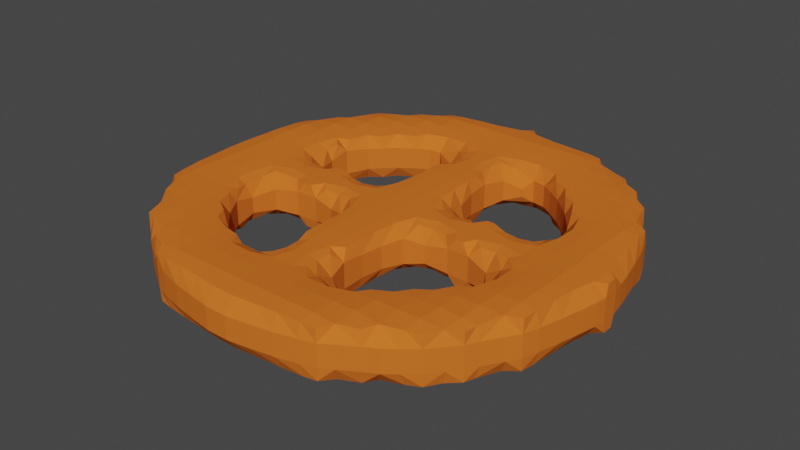 # Source: 15-_Onion_Ring.blend  (saved by Blender 2.90.8; exported with 4.5.12 LTS)
import bpy
from mathutils import Matrix  # noqa: F401  (used for matrix-valued properties, if any)

bpy.ops.wm.read_factory_settings(use_empty=True)
scene = bpy.context.scene
scene.name = 'Scene'

# ---- collections
col_collection = bpy.data.collections.new('Collection'); scene.collection.children.link(col_collection)

# ---- materials (node trees are filled in below, after node groups)
mat_material_029 = bpy.data.materials.new('Material.029')
mat_material_029.use_transparent_shadow = False

# ---- material node trees
mat_material_029.use_nodes = True; mat_material_029.node_tree.nodes.clear()
_N = mat_material_029.node_tree.nodes; _L = mat_material_029.node_tree.links
n0 = _N.new('ShaderNodeBsdfPrincipled'); n0.name = 'Principled BSDF'; n0.location = (10, 300)
n0.distribution = 'GGX'
n0.subsurface_method = 'BURLEY'
n0.inputs[0].default_value = (0.7037, 0.1593, 0.02228, 1.0)
n0.inputs[2].default_value = 1.0
n0.inputs[3].default_value = 1.45
n0.inputs[13].default_value = 0.0
n0.inputs[27].default_value = (0.0, 0.0, 0.0, 1.0)
n0.inputs[28].default_value = 1.0
n1 = _N.new('ShaderNodeOutputMaterial'); n1.name = 'Material Output'; n1.location = (300, 300)
_L.new(n0.outputs[0], n1.inputs[0])
n1.is_active_output = True

# ---- world
world_world = bpy.data.worlds.new('World'); scene.world = world_world
world_world.use_nodes = True; world_world.node_tree.nodes.clear()
_N = world_world.node_tree.nodes; _L = world_world.node_tree.links
n0 = _N.new('ShaderNodeOutputWorld'); n0.name = 'World Output'; n0.location = (300, 300)
n1 = _N.new('ShaderNodeBackground'); n1.name = 'Background'; n1.location = (10, 300)
n1.inputs[0].default_value = (0.05088, 0.05088, 0.05088, 1.0)
_L.new(n1.outputs[0], n0.inputs[0])
n0.is_active_output = True
world_world.color = (0.05088, 0.05088, 0.05088)
world_world.use_sun_shadow = False
world_world.sun_shadow_jitter_overblur = 0.0

# ---- meshes
me_cylinder_019 = bpy.data.meshes.new('Cylinder.019')
me_cylinder_019.from_pydata([(-0.909, -0.4071, -0.1024), (-0.91, -0.4092, -0.05), (-0.9156, -0.3531, -0.1075), (-0.9276, -0.3531, -0.05), (-0.925, -0.2531, -0.1109), (-0.9532, -0.2531, -0.05), (-0.9314, -0.1531, -0.1103), (-0.97, -0.1531, -0.05), (-0.9388, -0.05305, -0.1099), (-0.9828, -0.05305, -0.05), (-0.8185, -0.5256, -0.1074), (-0.8289, -0.5404, -0.05), (-0.8539, -0.4455, -0.1098), (-0.8789, -0.4592, -0.05), (-0.8569, -0.3531, -0.1166), (-0.8569, -0.2531, -0.119), (-0.8569, -0.1531, -0.1177), (-0.8569, -0.05305, -0.1169), (-0.5299, -0.815, -0.1074), (-0.5449, -0.8259, -0.05), (-0.4123, -0.9059, -0.1031), (-0.4151, -0.9074, -0.05), (-0.4501, -0.8502, -0.1102), (-0.4651, -0.8759, -0.05), (-0.3569, -0.9127, -0.1079), (-0.3569, -0.926, -0.05), (-0.3569, -0.8531, -0.117), (-0.2569, -0.9221, -0.1108), (-0.2569, -0.9521, -0.05), (-0.2569, -0.8531, -0.1188), (-0.1569, -0.93, -0.1102), (-0.1569, -0.9705, -0.05), (-0.1569, -0.8531, -0.1175), (-0.05687, -0.9401, -0.1098), (-0.05687, -0.9863, -0.05), (-0.05687, -0.8531, -0.1167), (-0.7083, -0.7045, -0.1014), (-0.709, -0.7052, -0.05), (-0.7246, -0.6531, -0.1063), (-0.7472, -0.6531, -0.05), (-0.7602, -0.5566, -0.1121), (-0.7951, -0.5904, -0.05), (-0.7569, -0.4531, -0.1184), (-0.7569, -0.3531, -0.1156), (-0.7569, -0.2531, -0.1134), (-0.7569, -0.1531, -0.112), (-0.7569, -0.05305, -0.1111), (-0.6569, -0.7211, -0.1063), (-0.6569, -0.744, -0.05), (-0.6569, -0.6531, -0.1157), (-0.6569, -0.5531, -0.117), (-0.6569, -0.4531, -0.1134), (-0.6496, -0.3463, -0.107), (-0.6114, -0.3085, -0.09484), (-0.6779, -0.2531, -0.1053), (-0.6279, -0.2531, -0.08631), (-0.6786, -0.1531, -0.1045), (-0.6286, -0.1531, -0.08969), (-0.6501, -0.05784, -0.1042), (-0.6122, -0.09436, -0.09935), (-0.5607, -0.7566, -0.1121), (-0.5949, -0.7918, -0.05), (-0.5569, -0.6531, -0.1169), (-0.5569, -0.5531, -0.1126), (-0.5621, -0.4586, -0.106), (-0.5348, -0.4327, -0.05), (-0.5989, -0.3752, -0.103), (-0.5871, -0.3463, -0.0569), (-0.5921, -0.2531, -0.03631), (-0.5571, -0.1511, -0.04782), (-0.5569, -0.0321, -0.1023), (-0.5569, -0.0821, -0.0946), (-0.4569, -0.7531, -0.1183), (-0.4569, -0.6531, -0.1133), (-0.4625, -0.5584, -0.106), (-0.4368, -0.5313, -0.05), (-0.4996, -0.4956, -0.1028), (-0.4868, -0.4827, -0.05), (-0.4235, -0.1055, -0.1021), (-0.4569, -0.1171, -0.05607), (-0.4569, -0.05151, -0.1032), (-0.4902, -0.08381, -0.09346), (-0.3569, -0.7531, -0.1155), (-0.3472, -0.6433, -0.1069), (-0.3075, -0.6035, -0.09744), (-0.3741, -0.5953, -0.103), (-0.3472, -0.5852, -0.05846), (-0.3902, -0.1055, -0.1021), (-0.3569, -0.113, -0.05517), (-0.3569, -0.05151, -0.1032), (-0.3235, -0.08381, -0.09194), (-0.2569, -0.7531, -0.1133), (-0.2569, -0.6716, -0.1052), (-0.2569, -0.6216, -0.08001), (-0.2569, -0.5978, -0.03001), (-0.2569, -0.1249, -0.03823), (-0.2569, -0.02419, -0.1023), (-0.2569, -0.07419, -0.08823), (-0.1569, -0.7531, -0.1117), (-0.1569, -0.6767, -0.1044), (-0.1569, -0.6267, -0.08079), (-0.1544, -0.5593, -0.04071), (-0.1094, -0.4197, -0.1021), (-0.1211, -0.4531, -0.05607), (-0.1107, -0.3531, -0.1031), (-0.1235, -0.3531, -0.05), (-0.1109, -0.2531, -0.1031), (-0.1353, -0.2531, -0.05), (-0.1215, -0.1531, -0.1031), (-0.173, -0.1566, -0.05542), (-0.1569, -0.0515, -0.1034), (-0.1902, -0.08381, -0.09236), (-0.05687, -0.7531, -0.1109), (-0.06146, -0.6475, -0.1044), (-0.09785, -0.6104, -0.09847), (-0.03761, -0.5531, -0.1031), (-0.08761, -0.5531, -0.09395), (-0.05687, -0.4531, -0.1038), (-0.0902, -0.4864, -0.09345), (-0.05687, -0.3531, -0.1063), (-0.05687, -0.2531, -0.1063), (-0.05687, -0.1531, -0.1063), (-0.05687, -0.05305, -0.1063), (-0.91, -0.4092, 0.05), (-0.909, -0.4071, 0.1024), (-0.9276, -0.3531, 0.05), (-0.9156, -0.3531, 0.1074), (-0.9532, -0.2531, 0.05), (-0.925, -0.2531, 0.1109), (-0.97, -0.1531, 0.05), (-0.9314, -0.1531, 0.1103), (-0.9828, -0.05305, 0.05), (-0.9388, -0.05305, 0.1099), (-0.8289, -0.5404, 0.05), (-0.8185, -0.5256, 0.1074), (-0.8789, -0.4592, 0.05), (-0.8539, -0.4455, 0.1098), (-0.8569, -0.3531, 0.1166), (-0.8569, -0.2531, 0.119), (-0.8569, -0.1531, 0.1177), (-0.8569, -0.05305, 0.1169), (-0.5449, -0.8259, 0.05), (-0.5299, -0.815, 0.1074), (-0.4151, -0.9074, 0.05), (-0.4123, -0.9059, 0.1031), (-0.4651, -0.8759, 0.05), (-0.4501, -0.8502, 0.1102), (-0.3569, -0.926, 0.05), (-0.3569, -0.9127, 0.1079), (-0.3569, -0.8531, 0.117), (-0.2569, -0.9521, 0.05), (-0.2569, -0.9221, 0.1108), (-0.2569, -0.8531, 0.1188), (-0.1569, -0.9705, 0.05), (-0.1569, -0.93, 0.1102), (-0.1569, -0.8531, 0.1175), (-0.05687, -0.9863, 0.05), (-0.05687, -0.9401, 0.1098), (-0.05687, -0.8531, 0.1167), (-0.709, -0.7052, 0.05), (-0.7083, -0.7045, 0.1014), (-0.7472, -0.6531, 0.05), (-0.7246, -0.6531, 0.1063), (-0.7951, -0.5904, 0.05), (-0.7602, -0.5566, 0.1121), (-0.7569, -0.4531, 0.1184), (-0.7569, -0.3531, 0.1156), (-0.7569, -0.2531, 0.1134), (-0.7569, -0.1531, 0.112), (-0.7569, -0.05305, 0.1111), (-0.6569, -0.744, 0.05), (-0.6569, -0.7211, 0.1063), (-0.6569, -0.6531, 0.1157), (-0.6569, -0.5531, 0.117), (-0.6569, -0.4531, 0.1134), (-0.6114, -0.3085, 0.09484), (-0.6496, -0.3463, 0.107), (-0.6279, -0.2531, 0.0863), (-0.6779, -0.2531, 0.1053), (-0.6286, -0.1531, 0.08969), (-0.6786, -0.1531, 0.1045), (-0.6122, -0.09436, 0.09935), (-0.6501, -0.05784, 0.1042), (-0.5949, -0.7918, 0.05), (-0.5607, -0.7566, 0.1121), (-0.5569, -0.6531, 0.1169), (-0.5569, -0.5531, 0.1126), (-0.5348, -0.4327, 0.05), (-0.5621, -0.4586, 0.106), (-0.5871, -0.3463, 0.0569), (-0.5989, -0.3752, 0.103), (-0.5921, -0.2531, 0.0363), (-0.5571, -0.1511, 0.04782), (-0.5569, -0.0821, 0.0946), (-0.5569, -0.0321, 0.1023), (-0.4569, -0.7531, 0.1183), (-0.4569, -0.6531, 0.1133), (-0.4368, -0.5313, 0.05), (-0.4625, -0.5584, 0.106), (-0.4868, -0.4827, 0.05), (-0.4996, -0.4956, 0.1028), (-0.4569, -0.1171, 0.05607), (-0.4235, -0.1055, 0.1021), (-0.4902, -0.08381, 0.09345), (-0.4569, -0.05151, 0.1032), (-0.3569, -0.7531, 0.1155), (-0.3075, -0.6035, 0.09743), (-0.3472, -0.6433, 0.1069), (-0.3472, -0.5852, 0.05846), (-0.3741, -0.5953, 0.103), (-0.3569, -0.113, 0.05517), (-0.3902, -0.1055, 0.1021), (-0.3235, -0.08381, 0.09194), (-0.3569, -0.05151, 0.1032), (-0.2569, -0.7531, 0.1133), (-0.2569, -0.6216, 0.08001), (-0.2569, -0.6716, 0.1052), (-0.2569, -0.5978, 0.03001), (-0.2569, -0.1249, 0.03823), (-0.2569, -0.07419, 0.08823), (-0.2569, -0.02419, 0.1023), (-0.1569, -0.7531, 0.1117), (-0.1569, -0.6267, 0.08079), (-0.1569, -0.6767, 0.1044), (-0.1544, -0.5593, 0.0407), (-0.1211, -0.4531, 0.05607), (-0.1094, -0.4197, 0.1021), (-0.1235, -0.3531, 0.05), (-0.1107, -0.3531, 0.1031), (-0.1353, -0.2531, 0.05), (-0.1109, -0.2531, 0.1031), (-0.173, -0.1566, 0.05541), (-0.1215, -0.1531, 0.1031), (-0.1902, -0.08381, 0.09236), (-0.1569, -0.0515, 0.1034), (-0.05687, -0.7531, 0.1109), (-0.09785, -0.6104, 0.09847), (-0.06146, -0.6475, 0.1044), (-0.08761, -0.5531, 0.09394), (-0.03761, -0.5531, 0.1031), (-0.0902, -0.4864, 0.09345), (-0.05687, -0.4531, 0.1037), (-0.05687, -0.3531, 0.1062), (-0.05687, -0.2531, 0.1062), (-0.05687, -0.1531, 0.1062), (-0.05687, -0.05305, 0.1062), (-0.9389, 0.04695, -0.1099), (-0.983, 0.04695, -0.05), (-0.9317, 0.1469, -0.1103), (-0.9707, 0.1469, -0.05), (-0.9252, 0.2469, -0.1109), (-0.9541, 0.2469, -0.05), (-0.9163, 0.3469, -0.108), (-0.9291, 0.3469, -0.05), (-0.9097, 0.4025, -0.1031), (-0.9111, 0.4052, -0.05), (-0.8569, 0.04695, -0.1169), (-0.8569, 0.1469, -0.1176), (-0.8569, 0.2469, -0.1189), (-0.8569, 0.3469, -0.1171), (-0.8541, 0.4403, -0.1102), (-0.8797, 0.4552, -0.05), (-0.8189, 0.5215, -0.1074), (-0.8297, 0.5369, -0.05), (-0.7569, 0.04695, -0.1111), (-0.7569, 0.1469, -0.1119), (-0.7569, 0.2469, -0.1133), (-0.7569, 0.3469, -0.1155), (-0.7569, 0.4469, -0.1182), (-0.7614, 0.5517, -0.1121), (-0.7975, 0.5869, -0.05), (-0.727, 0.6469, -0.1071), (-0.7514, 0.6469, -0.05), (-0.7095, 0.6996, -0.1025), (-0.7108, 0.7009, -0.05), (-0.6505, 0.05111, -0.1042), (-0.613, 0.08723, -0.09875), (-0.679, 0.1469, -0.1045), (-0.629, 0.1469, -0.08435), (-0.675, 0.2469, -0.1053), (-0.625, 0.2469, -0.08299), (-0.6473, 0.3375, -0.1069), (-0.6076, 0.2978, -0.09694), (-0.6569, 0.4469, -0.1133), (-0.6569, 0.5469, -0.1168), (-0.6569, 0.6469, -0.1164), (-0.6569, 0.7179, -0.1071), (-0.6569, 0.7428, -0.05), (-0.5569, 0.02522, -0.1023), (-0.5569, 0.07522, -0.09474), (-0.5602, 0.1467, -0.04402), (-0.5978, 0.2469, -0.03299), (-0.5995, 0.3645, -0.103), (-0.5896, 0.3375, -0.05816), (-0.5624, 0.4529, -0.106), (-0.536, 0.4281, -0.05), (-0.5569, 0.5469, -0.1124), (-0.5569, 0.6469, -0.1167), (-0.5622, 0.7521, -0.112), (-0.5983, 0.7888, -0.05), (-0.4569, 0.0454, -0.1032), (-0.4902, 0.07771, -0.09424), (-0.4235, 0.09958, -0.1021), (-0.4569, 0.1136, -0.05654), (-0.5003, 0.4902, -0.1027), (-0.4885, 0.4781, -0.05), (-0.4629, 0.5527, -0.1059), (-0.4385, 0.5268, -0.05), (-0.4569, 0.6469, -0.1131), (-0.4569, 0.7469, -0.118), (-0.3569, 0.0454, -0.1032), (-0.3235, 0.07771, -0.0931), (-0.3902, 0.09958, -0.1021), (-0.3569, 0.1087, -0.05586), (-0.3839, 0.5899, -0.103), (-0.3656, 0.5768, -0.05), (-0.3531, 0.6422, -0.1068), (-0.3156, 0.6041, -0.05), (-0.3569, 0.7469, -0.1152), (-0.2569, 0.01808, -0.1023), (-0.2569, 0.06808, -0.0892), (-0.2511, 0.1417, -0.03594), (-0.2139, 0.204, -0.007641), (-0.2343, 0.5918, -0.008198), (-0.2569, 0.6723, -0.1051), (-0.2633, 0.6177, -0.04492), (-0.2569, 0.7469, -0.113), (-0.1569, 0.0454, -0.1034), (-0.1902, 0.07771, -0.0925), (-0.1215, 0.1469, -0.1031), (-0.1715, 0.1469, -0.07511), (-0.1109, 0.2469, -0.1031), (-0.1552, 0.2412, -0.04458), (-0.1107, 0.3469, -0.1031), (-0.1235, 0.3469, -0.05), (-0.1094, 0.4136, -0.1021), (-0.1203, 0.4469, -0.05607), (-0.1537, 0.5538, -0.03962), (-0.1569, 0.6731, -0.1043), (-0.1569, 0.6231, -0.07943), (-0.1569, 0.7469, -0.1115), (-0.05687, 0.04695, -0.1063), (-0.05687, 0.1469, -0.1063), (-0.05687, 0.2469, -0.1063), (-0.05687, 0.3469, -0.1063), (-0.05687, 0.4469, -0.1038), (-0.0902, 0.4803, -0.09345), (-0.03572, 0.5469, -0.1031), (-0.08572, 0.5469, -0.09337), (-0.05995, 0.6428, -0.1043), (-0.09533, 0.6067, -0.09771), (-0.05687, 0.7469, -0.1106), (-0.5325, 0.8096, -0.1073), (-0.5483, 0.8214, -0.05), (-0.4518, 0.8446, -0.1109), (-0.4691, 0.8714, -0.05), (-0.415, 0.9013, -0.1044), (-0.4191, 0.9034, -0.05), (-0.3569, 0.8469, -0.1178), (-0.3569, 0.908, -0.1089), (-0.3569, 0.9235, -0.05), (-0.2569, 0.8469, -0.1186), (-0.2569, 0.9175, -0.1107), (-0.2569, 0.9496, -0.05), (-0.1569, 0.8469, -0.1172), (-0.1569, 0.9272, -0.11), (-0.1569, 0.97, -0.05), (-0.05687, 0.8469, -0.1164), (-0.04987, 0.951, -0.1081), (-0.06437, 0.9874, -0.05), (-0.01187, 0.9974, -0.1006), (-0.01437, 0.9977, -0.05), (-0.983, 0.04695, 0.05), (-0.9389, 0.04695, 0.1099), (-0.9707, 0.1469, 0.05), (-0.9317, 0.1469, 0.1103), (-0.9541, 0.2469, 0.05), (-0.9252, 0.2469, 0.1109), (-0.9291, 0.3469, 0.05), (-0.9163, 0.3469, 0.108), (-0.9111, 0.4052, 0.05), (-0.9097, 0.4025, 0.1031), (-0.8569, 0.04695, 0.1169), (-0.8569, 0.1469, 0.1176), (-0.8569, 0.2469, 0.1189), (-0.8569, 0.3469, 0.1171), (-0.8797, 0.4552, 0.05), (-0.8541, 0.4403, 0.1102), (-0.8297, 0.5369, 0.05), (-0.8189, 0.5215, 0.1074), (-0.7569, 0.04695, 0.1111), (-0.7569, 0.1469, 0.1119), (-0.7569, 0.2469, 0.1133), (-0.7569, 0.3469, 0.1155), (-0.7569, 0.4469, 0.1182), (-0.7975, 0.5869, 0.05), (-0.7614, 0.5517, 0.1121), (-0.7514, 0.6469, 0.05), (-0.727, 0.6469, 0.1071), (-0.7108, 0.7009, 0.05), (-0.7095, 0.6996, 0.1025), (-0.613, 0.08723, 0.09875), (-0.6505, 0.05111, 0.1042), (-0.629, 0.1469, 0.08435), (-0.679, 0.1469, 0.1045), (-0.625, 0.2469, 0.08298), (-0.675, 0.2469, 0.1053), (-0.6076, 0.2978, 0.09694), (-0.6473, 0.3375, 0.1069), (-0.6569, 0.4469, 0.1133), (-0.6569, 0.5469, 0.1168), (-0.6569, 0.6469, 0.1164), (-0.6569, 0.7428, 0.05), (-0.6569, 0.7179, 0.1071), (-0.5569, 0.07522, 0.09474), (-0.5569, 0.02522, 0.1023), (-0.5602, 0.1467, 0.04402), (-0.5978, 0.2469, 0.03298), (-0.5896, 0.3375, 0.05816), (-0.5995, 0.3645, 0.103), (-0.536, 0.4281, 0.05), (-0.5624, 0.4529, 0.106), (-0.5569, 0.5469, 0.1124), (-0.5569, 0.6469, 0.1167), (-0.5983, 0.7888, 0.05), (-0.5622, 0.7521, 0.112), (-0.4902, 0.07771, 0.09424), (-0.4569, 0.0454, 0.1032), (-0.4569, 0.1136, 0.05654), (-0.4235, 0.09958, 0.1021), (-0.4885, 0.4781, 0.05), (-0.5003, 0.4902, 0.1027), (-0.4385, 0.5268, 0.05), (-0.4629, 0.5527, 0.1059), (-0.4569, 0.6469, 0.1131), (-0.4569, 0.7469, 0.118), (-0.3235, 0.07771, 0.0931), (-0.3569, 0.0454, 0.1032), (-0.3569, 0.1087, 0.05586), (-0.3902, 0.09958, 0.1021), (-0.3656, 0.5768, 0.05), (-0.3839, 0.5899, 0.103), (-0.3156, 0.6041, 0.05), (-0.3531, 0.6422, 0.1068), (-0.3569, 0.7469, 0.1152), (-0.2569, 0.06808, 0.0892), (-0.2569, 0.01808, 0.1023), (-0.2511, 0.1417, 0.03594), (-0.2139, 0.204, 0.007639), (-0.2343, 0.5918, 0.008197), (-0.2633, 0.6177, 0.04492), (-0.2569, 0.6723, 0.1051), (-0.2569, 0.7469, 0.113), (-0.1902, 0.07771, 0.0925), (-0.1569, 0.0454, 0.1034), (-0.1715, 0.1469, 0.07511), (-0.1215, 0.1469, 0.1031), (-0.1552, 0.2412, 0.04458), (-0.1109, 0.2469, 0.1031), (-0.1235, 0.3469, 0.05), (-0.1107, 0.3469, 0.1031), (-0.1203, 0.4469, 0.05607), (-0.1094, 0.4136, 0.1021), (-0.1537, 0.5538, 0.03962), (-0.1569, 0.6231, 0.07943), (-0.1569, 0.6731, 0.1043), (-0.1569, 0.7469, 0.1115), (-0.05687, 0.04695, 0.1062), (-0.05687, 0.1469, 0.1062), (-0.05687, 0.2469, 0.1062), (-0.05687, 0.3469, 0.1062), (-0.0902, 0.4803, 0.09345), (-0.05687, 0.4469, 0.1037), (-0.08572, 0.5469, 0.09337), (-0.03572, 0.5469, 0.1031), (-0.09533, 0.6067, 0.09771), (-0.05995, 0.6428, 0.1043), (-0.05687, 0.7469, 0.1106), (-0.5483, 0.8214, 0.05), (-0.5325, 0.8096, 0.1073), (-0.4691, 0.8714, 0.05), (-0.4518, 0.8446, 0.1109), (-0.4191, 0.9034, 0.05), (-0.415, 0.9013, 0.1044), (-0.3569, 0.8469, 0.1178), (-0.3569, 0.9235, 0.05), (-0.3569, 0.908, 0.1089), (-0.2569, 0.8469, 0.1186), (-0.2569, 0.9496, 0.05), (-0.2569, 0.9175, 0.1107), (-0.1569, 0.8469, 0.1172), (-0.1569, 0.97, 0.05), (-0.1569, 0.9272, 0.11), (-0.05687, 0.8469, 0.1164), (-0.06437, 0.9874, 0.05), (-0.04987, 0.951, 0.1081), (-0.01437, 0.9977, 0.05), (-0.01187, 0.9974, 0.1006), (0.04313, -0.9408, -0.1098), (0.04313, -0.9872, -0.05), (0.04313, -0.8531, -0.1166), (0.1431, -0.9313, -0.1101), (0.1431, -0.973, -0.05), (0.1431, -0.8531, -0.1173), (0.2431, -0.9232, -0.1107), (0.2431, -0.955, -0.05), (0.2431, -0.8531, -0.1186), (0.3431, -0.9147, -0.1095), (0.3431, -0.9308, -0.05), (0.3431, -0.8531, -0.1184), (0.4032, -0.9082, -0.1053), (0.4083, -0.9108, -0.05), (0.4392, -0.851, -0.1113), (0.4583, -0.8787, -0.05), (0.5248, -0.8163, -0.1073), (0.5414, -0.8287, -0.05), (0.04313, -0.7531, -0.1108), (0.04625, -0.6488, -0.1044), (0.08166, -0.6126, -0.09765), (0.02203, -0.5531, -0.1031), (0.07203, -0.5531, -0.09482), (0.04313, -0.4531, -0.1038), (0.07647, -0.4864, -0.09544), (0.04313, -0.3531, -0.1063), (0.04313, -0.2531, -0.1063), (0.04313, -0.1531, -0.1063), (0.04313, -0.05305, -0.1063), (0.1431, -0.7531, -0.1116), (0.1431, -0.6784, -0.1044), (0.1431, -0.6284, -0.08733), (0.1448, -0.5525, -0.04713), (0.09625, -0.4197, -0.1021), (0.1145, -0.4531, -0.05726), (0.09781, -0.3531, -0.1031), (0.1175, -0.3531, -0.05), (0.09849, -0.2531, -0.1031), (0.1304, -0.2531, -0.05), (0.1087, -0.1531, -0.1031), (0.1632, -0.1602, -0.0567), (0.1431, -0.0515, -0.1034), (0.1765, -0.08381, -0.09449), (0.2431, -0.7531, -0.113), (0.2431, -0.6806, -0.1051), (0.2509, -0.6261, -0.05128), (0.2227, -0.5854, -0.01879), (0.2431, -0.1293, -0.03973), (0.2431, -0.02419, -0.1023), (0.2431, -0.07419, -0.08973), (0.3431, -0.7531, -0.1151), (0.3419, -0.6506, -0.1067), (0.3062, -0.6137, -0.05), (0.3744, -0.5969, -0.1029), (0.3562, -0.585, -0.05), (0.3765, -0.1055, -0.1021), (0.3431, -0.1128, -0.05509), (0.3431, -0.0515, -0.1032), (0.3098, -0.08381, -0.09181), (0.4431, -0.7531, -0.1178), (0.4431, -0.6531, -0.1129), (0.4498, -0.5594, -0.1057), (0.4275, -0.535, -0.05), (0.4876, -0.4976, -0.1026), (0.4775, -0.4878, -0.05), (0.4098, -0.1055, -0.1021), (0.4431, -0.115, -0.05602), (0.4431, -0.0515, -0.1032), (0.4765, -0.08381, -0.09337), (0.5521, -0.762, -0.1118), (0.5914, -0.8014, -0.05), (0.5431, -0.6531, -0.1164), (0.5431, -0.5531, -0.112), (0.5496, -0.4598, -0.1057), (0.5258, -0.4378, -0.05), (0.5873, -0.3881, -0.1028), (0.5758, -0.3711, -0.05), (0.5891, -0.2193, -0.006529), (0.5507, -0.1491, -0.03776), (0.5431, -0.02575, -0.1023), (0.5431, -0.07575, -0.09231), (0.6431, -0.7309, -0.1087), (0.6431, -0.7596, -0.05), (0.6431, -0.6531, -0.1178), (0.6431, -0.5531, -0.1163), (0.6431, -0.4531, -0.1127), (0.643, -0.3541, -0.1066), (0.6079, -0.3211, -0.05), (0.6751, -0.2531, -0.1049), (0.6206, -0.2528, -0.04392), (0.6725, -0.1531, -0.1042), (0.6225, -0.1531, -0.07718), (0.6409, -0.05275, -0.1039), (0.6061, -0.08589, -0.09637), (0.6987, -0.7085, -0.1048), (0.7015, -0.7113, -0.05), (0.7365, -0.6431, -0.107), (0.7515, -0.6531, -0.05), (0.7431, -0.5531, -0.1147), (0.7431, -0.4531, -0.1177), (0.7431, -0.3531, -0.1149), (0.7431, -0.2531, -0.1127), (0.7431, -0.1531, -0.1112), (0.7431, -0.05305, -0.1103), (0.7932, -0.6031, -0.1001), (0.7932, -0.6031, -0.05), (0.8038, -0.5531, -0.1054), (0.8206, -0.5531, -0.05), (0.8416, -0.4507, -0.1119), (0.8705, -0.4721, -0.05), (0.8431, -0.3531, -0.119), (0.8431, -0.2531, -0.1182), (0.8431, -0.1531, -0.1169), (0.8431, -0.05305, -0.1161), (0.8998, -0.4158, -0.1064), (0.9031, -0.4221, -0.05), (0.9066, -0.3531, -0.1103), (0.9254, -0.3531, -0.05), (0.9164, -0.2531, -0.1105), (0.9516, -0.2531, -0.05), (0.9295, -0.1531, -0.1099), (0.9751, -0.1531, -0.05), (0.9503, -0.05668, -0.1093), (0.9889, -0.08713, -0.05), (0.9954, -0.02577, -0.1027), (0.9965, -0.03713, -0.05), (0.04313, -0.9872, 0.05), (0.04313, -0.9408, 0.1098), (0.04313, -0.8531, 0.1166), (0.1431, -0.973, 0.05), (0.1431, -0.9313, 0.1101), (0.1431, -0.8531, 0.1173), (0.2431, -0.955, 0.05), (0.2431, -0.9232, 0.1107), (0.2431, -0.8531, 0.1186), (0.3431, -0.9308, 0.05), (0.3431, -0.9147, 0.1095), (0.3431, -0.8531, 0.1184), (0.4083, -0.9108, 0.05), (0.4032, -0.9082, 0.1053), (0.4583, -0.8787, 0.05), (0.4392, -0.851, 0.1113), (0.5414, -0.8287, 0.05), (0.5248, -0.8163, 0.1072), (0.04313, -0.7531, 0.1108), (0.08166, -0.6126, 0.09765), (0.04625, -0.6488, 0.1044), (0.07203, -0.5531, 0.09482), (0.02203, -0.5531, 0.1031), (0.07647, -0.4864, 0.09544), (0.04313, -0.4531, 0.1037), (0.04313, -0.3531, 0.1062), (0.04313, -0.2531, 0.1062), (0.04313, -0.1531, 0.1062), (0.04313, -0.05305, 0.1062), (0.1431, -0.7531, 0.1116), (0.1431, -0.6284, 0.08733), (0.1431, -0.6784, 0.1044), (0.1448, -0.5525, 0.04713), (0.1145, -0.4531, 0.05726), (0.09625, -0.4197, 0.1021), (0.1175, -0.3531, 0.05), (0.09781, -0.3531, 0.1031), (0.1304, -0.2531, 0.05), (0.09849, -0.2531, 0.1031), (0.1632, -0.1602, 0.0567), (0.1087, -0.1531, 0.1031), (0.1765, -0.08381, 0.09449), (0.1431, -0.0515, 0.1034), (0.2431, -0.7531, 0.113), (0.2509, -0.6261, 0.05127), (0.2431, -0.6806, 0.1051), (0.2227, -0.5854, 0.01879), (0.2431, -0.1293, 0.03973), (0.2431, -0.07419, 0.08973), (0.2431, -0.02419, 0.1023), (0.3431, -0.7531, 0.1151), (0.3062, -0.6137, 0.05), (0.3419, -0.6506, 0.1067), (0.3562, -0.585, 0.05), (0.3744, -0.5969, 0.1029), (0.3431, -0.1128, 0.05509), (0.3765, -0.1055, 0.1021), (0.3098, -0.08381, 0.09181), (0.3431, -0.0515, 0.1032), (0.4431, -0.7531, 0.1178), (0.4431, -0.6531, 0.1129), (0.4275, -0.535, 0.05), (0.4498, -0.5594, 0.1057), (0.4775, -0.4878, 0.05), (0.4876, -0.4976, 0.1026), (0.4431, -0.115, 0.05602), (0.4098, -0.1055, 0.1021), (0.4765, -0.08381, 0.09337), (0.4431, -0.0515, 0.1032), (0.5914, -0.8014, 0.05), (0.5521, -0.762, 0.1118), (0.5431, -0.6531, 0.1164), (0.5431, -0.5531, 0.112), (0.5258, -0.4378, 0.05), (0.5496, -0.4598, 0.1057), (0.5758, -0.3711, 0.05), (0.5873, -0.3881, 0.1028), (0.5891, -0.2193, 0.006528), (0.5507, -0.1491, 0.03776), (0.5431, -0.07575, 0.0923), (0.5431, -0.02575, 0.1023), (0.6431, -0.7596, 0.05), (0.6431, -0.7309, 0.1087), (0.6431, -0.6531, 0.1178), (0.6431, -0.5531, 0.1163), (0.6431, -0.4531, 0.1127), (0.6079, -0.3211, 0.05), (0.643, -0.3541, 0.1066), (0.6206, -0.2528, 0.04392), (0.6751, -0.2531, 0.1049), (0.6225, -0.1531, 0.07718), (0.6725, -0.1531, 0.1041), (0.6061, -0.08589, 0.09637), (0.6409, -0.05275, 0.1039), (0.7015, -0.7113, 0.05), (0.6987, -0.7085, 0.1048), (0.7515, -0.6531, 0.05), (0.7365, -0.6431, 0.107), (0.7431, -0.5531, 0.1147), (0.7431, -0.4531, 0.1177), (0.7431, -0.3531, 0.1149), (0.7431, -0.2531, 0.1127), (0.7431, -0.1531, 0.1112), (0.7431, -0.05305, 0.1103), (0.7932, -0.6031, 0.05), (0.7932, -0.6031, 0.1001), (0.8206, -0.5531, 0.05), (0.8038, -0.5531, 0.1054), (0.8705, -0.4721, 0.05), (0.8416, -0.4507, 0.1119), (0.8431, -0.3531, 0.119), (0.8431, -0.2531, 0.1182), (0.8431, -0.1531, 0.1169), (0.8431, -0.05305, 0.1161), (0.9031, -0.4221, 0.05), (0.8998, -0.4158, 0.1064), (0.9254, -0.3531, 0.05), (0.9066, -0.3531, 0.1103), (0.9516, -0.2531, 0.05), (0.9164, -0.2531, 0.1105), (0.9751, -0.1531, 0.05), (0.9295, -0.1531, 0.1099), (0.9889, -0.08713, 0.05), (0.9503, -0.05668, 0.1093), (0.9965, -0.03713, 0.05), (0.9954, -0.02577, 0.1027), (0.04313, 0.04695, -0.1063), (0.04313, 0.1469, -0.1063), (0.04313, 0.2469, -0.1063), (0.04313, 0.3469, -0.1063), (0.04313, 0.4469, -0.1038), (0.07647, 0.4803, -0.09544), (0.02039, 0.5469, -0.1031), (0.07039, 0.5469, -0.09414), (0.04494, 0.6441, -0.1043), (0.07947, 0.6088, -0.09675), (0.04313, 0.7469, -0.1106), (0.1431, 0.0454, -0.1034), (0.1765, 0.07771, -0.0945), (0.1087, 0.1469, -0.1031), (0.1587, 0.1469, -0.07321), (0.09854, 0.2469, -0.1031), (0.1453, 0.2384, -0.04186), (0.09781, 0.3469, -0.1031), (0.1175, 0.3469, -0.05), (0.09625, 0.4136, -0.1021), (0.1139, 0.4469, -0.05726), (0.1441, 0.5468, -0.04617), (0.1431, 0.6747, -0.1042), (0.1431, 0.6247, -0.08613), (0.1431, 0.7469, -0.1113), (0.2431, 0.01808, -0.1023), (0.2431, 0.06808, -0.09063), (0.2343, 0.1417, -0.03436), (0.195, 0.1993, -0.003104), (0.22, 0.5801, -0.0181), (0.2431, 0.6782, -0.105), (0.2493, 0.6238, -0.05086), (0.2431, 0.7469, -0.1127), (0.3431, 0.0454, -0.1032), (0.3098, 0.07771, -0.093), (0.3765, 0.09956, -0.1021), (0.3431, 0.1086, -0.0558), (0.3783, 0.5914, -0.1028), (0.3612, 0.5803, -0.05), (0.3443, 0.6468, -0.1066), (0.3112, 0.6116, -0.05), (0.3431, 0.7469, -0.1149), (0.4431, 0.0454, -0.1032), (0.4765, 0.07771, -0.09417), (0.4098, 0.09956, -0.1021), (0.4431, 0.1113, -0.0565), (0.488, 0.4919, -0.1025), (0.479, 0.483, -0.05), (0.4501, 0.5536, -0.1056), (0.429, 0.5303, -0.05), (0.4431, 0.6469, -0.1127), (0.4431, 0.7469, -0.1176), (0.5431, 0.01922, -0.1023), (0.5431, 0.06922, -0.09264), (0.5483, 0.1444, -0.04062), (0.5851, 0.2172, -0.01084), (0.5877, 0.3836, -0.1028), (0.5768, 0.3672, -0.05), (0.5499, 0.4539, -0.1056), (0.5268, 0.433, -0.05), (0.5431, 0.5469, -0.1119), (0.5431, 0.6469, -0.1162), (0.5431, 0.7469, -0.1153), (0.6413, 0.04631, -0.1039), (0.6067, 0.07922, -0.09602), (0.673, 0.1469, -0.1041), (0.623, 0.1469, -0.08014), (0.6763, 0.2469, -0.1049), (0.622, 0.2491, -0.0465), (0.6439, 0.349, -0.1065), (0.6096, 0.3172, -0.05), (0.6431, 0.4469, -0.1126), (0.6431, 0.5469, -0.1162), (0.6431, 0.6469, -0.1185), (0.6338, 0.7411, -0.1081), (0.6449, 0.7573, -0.05), (0.7431, 0.04695, -0.1103), (0.7431, 0.1469, -0.1111), (0.7431, 0.2469, -0.1126), (0.7431, 0.3469, -0.1148), (0.7431, 0.4469, -0.1175), (0.7431, 0.5469, -0.1155), (0.7373, 0.6379, -0.1083), (0.7536, 0.6492, -0.05), (0.7001, 0.7039, -0.1058), (0.7036, 0.7073, -0.05), (0.04313, 0.8469, -0.1164), (0.03662, 0.9517, -0.1081), (0.05184, 0.9886, -0.05), (-0.001061, 0.9974, -0.1006), (0.001842, 0.9977, -0.05), (0.1431, 0.8469, -0.1171), (0.1431, 0.9291, -0.11), (0.1431, 0.973, -0.05), (0.2431, 0.8469, -0.1183), (0.2431, 0.9189, -0.1106), (0.2431, 0.9528, -0.05), (0.3431, 0.8469, -0.1191), (0.3431, 0.9101, -0.1103), (0.3431, 0.9283, -0.05), (0.4408, 0.8454, -0.1119), (0.4623, 0.8743, -0.05), (0.4059, 0.9035, -0.1064), (0.4123, 0.9068, -0.05), (0.5431, 0.8083, -0.1061), (0.5431, 0.8257, -0.05), (0.5943, 0.7979, -0.101), (0.5949, 0.7984, -0.05), (0.8431, 0.04695, -0.1161), (0.8431, 0.1469, -0.1169), (0.8431, 0.2469, -0.1182), (0.8431, 0.3469, -0.1194), (0.8419, 0.4454, -0.1122), (0.8715, 0.4682, -0.05), (0.8051, 0.5469, -0.1063), (0.8233, 0.5469, -0.05), (0.7944, 0.5985, -0.1012), (0.795, 0.5992, -0.05), (0.9507, 0.05119, -0.1092), (0.9894, 0.08256, -0.05), (0.9304, 0.1469, -0.1099), (0.9765, 0.1469, -0.05), (0.9171, 0.2469, -0.1105), (0.9529, 0.2469, -0.05), (0.9073, 0.3469, -0.1107), (0.9269, 0.3469, -0.05), (0.9005, 0.4111, -0.1069), (0.9042, 0.4182, -0.05), (0.9954, 0.02069, -0.1027), (0.9965, 0.03256, -0.05), (0.04313, 0.04695, 0.1062), (0.04313, 0.1469, 0.1062), (0.04313, 0.2469, 0.1062), (0.04313, 0.3469, 0.1062), (0.07647, 0.4803, 0.09544), (0.04313, 0.4469, 0.1037), (0.07039, 0.5469, 0.09414), (0.02039, 0.5469, 0.1031), (0.07947, 0.6088, 0.09674), (0.04494, 0.6441, 0.1043), (0.04313, 0.7469, 0.1106), (0.1765, 0.07771, 0.0945), (0.1431, 0.0454, 0.1034), (0.1587, 0.1469, 0.0732), (0.1087, 0.1469, 0.1031), (0.1453, 0.2384, 0.04186), (0.09854, 0.2469, 0.1031), (0.1175, 0.3469, 0.05), (0.09781, 0.3469, 0.1031), (0.1139, 0.4469, 0.05726), (0.09625, 0.4136, 0.1021), (0.1441, 0.5468, 0.04617), (0.1431, 0.6247, 0.08613), (0.1431, 0.6747, 0.1042), (0.1431, 0.7469, 0.1113), (0.2431, 0.06808, 0.09063), (0.2431, 0.01808, 0.1023), (0.2343, 0.1417, 0.03436), (0.195, 0.1993, 0.003103), (0.22, 0.5801, 0.0181), (0.2493, 0.6238, 0.05086), (0.2431, 0.6782, 0.105), (0.2431, 0.7469, 0.1127), (0.3098, 0.07771, 0.093), (0.3431, 0.0454, 0.1032), (0.3431, 0.1086, 0.0558), (0.3765, 0.09956, 0.1021), (0.3612, 0.5803, 0.05), (0.3783, 0.5914, 0.1028), (0.3112, 0.6116, 0.05), (0.3443, 0.6468, 0.1066), (0.3431, 0.7469, 0.1149), (0.4765, 0.07771, 0.09417), (0.4431, 0.0454, 0.1032), (0.4431, 0.1113, 0.0565), (0.4098, 0.09956, 0.1021), (0.479, 0.483, 0.05), (0.488, 0.4919, 0.1025), (0.429, 0.5303, 0.05), (0.4501, 0.5536, 0.1056), (0.4431, 0.6469, 0.1127), (0.4431, 0.7469, 0.1176), (0.5431, 0.06922, 0.09264), (0.5431, 0.01922, 0.1023), (0.5483, 0.1444, 0.04062), (0.5851, 0.2172, 0.01084), (0.5768, 0.3672, 0.05), (0.5877, 0.3836, 0.1028), (0.5268, 0.433, 0.05), (0.5499, 0.4539, 0.1056), (0.5431, 0.5469, 0.1119), (0.5431, 0.6469, 0.1162), (0.5431, 0.7469, 0.1153), (0.6067, 0.07922, 0.09602), (0.6413, 0.04631, 0.1039), (0.623, 0.1469, 0.08014), (0.673, 0.1469, 0.1041), (0.622, 0.2491, 0.0465), (0.6763, 0.2469, 0.1049), (0.6096, 0.3172, 0.05), (0.6439, 0.349, 0.1065), (0.6431, 0.4469, 0.1126), (0.6431, 0.5469, 0.1162), (0.6431, 0.6469, 0.1185), (0.6449, 0.7573, 0.05), (0.6338, 0.7411, 0.1081), (0.7431, 0.04695, 0.1103), (0.7431, 0.1469, 0.1111), (0.7431, 0.2469, 0.1126), (0.7431, 0.3469, 0.1148), (0.7431, 0.4469, 0.1175), (0.7431, 0.5469, 0.1155), (0.7536, 0.6492, 0.05), (0.7373, 0.6379, 0.1083), (0.7036, 0.7073, 0.05), (0.7001, 0.7039, 0.1058), (0.04313, 0.8469, 0.1164), (0.05184, 0.9886, 0.05), (0.03662, 0.9517, 0.1081), (0.001842, 0.9977, 0.05), (-0.001061, 0.9974, 0.1006), (0.1431, 0.8469, 0.1171), (0.1431, 0.973, 0.05), (0.1431, 0.9291, 0.11), (0.2431, 0.8469, 0.1183), (0.2431, 0.9528, 0.05), (0.2431, 0.9189, 0.1106), (0.3431, 0.8469, 0.1191), (0.3431, 0.9283, 0.05), (0.3431, 0.9101, 0.1103), (0.4623, 0.8743, 0.05), (0.4408, 0.8454, 0.1119), (0.4123, 0.9068, 0.05), (0.4059, 0.9035, 0.1064), (0.5431, 0.8257, 0.05), (0.5431, 0.8083, 0.1061), (0.5949, 0.7984, 0.05), (0.5943, 0.7979, 0.1009), (0.8431, 0.04695, 0.1161), (0.8431, 0.1469, 0.1169), (0.8431, 0.2469, 0.1182), (0.8431, 0.3469, 0.1194), (0.8715, 0.4682, 0.05), (0.8419, 0.4454, 0.1122), (0.8233, 0.5469, 0.05), (0.8051, 0.5469, 0.1063), (0.795, 0.5992, 0.05), (0.7944, 0.5985, 0.1012), (0.9894, 0.08256, 0.05), (0.9507, 0.05119, 0.1092), (0.9765, 0.1469, 0.05), (0.9304, 0.1469, 0.1099), (0.9529, 0.2469, 0.05), (0.9171, 0.2469, 0.1105), (0.9269, 0.3469, 0.05), (0.9073, 0.3469, 0.1107), (0.9042, 0.4182, 0.05), (0.9005, 0.4111, 0.1069), (0.9965, 0.03256, 0.05), (0.9954, 0.02069, 0.1027)], [], [(2, 0, 1, 3), (4, 2, 3, 5), (6, 4, 5, 7), (8, 6, 7, 9), (12, 10, 11, 13), (1, 0, 12, 13), (14, 12, 0, 2), (15, 14, 2, 4), (16, 15, 4, 6), (17, 16, 6, 8), (22, 20, 21, 23), (19, 18, 22, 23), (21, 20, 24, 25), (26, 24, 20, 22), (25, 24, 27, 28), (29, 27, 24, 26), (28, 27, 30, 31), (32, 30, 27, 29), (31, 30, 33, 34), (35, 33, 30, 32), (38, 36, 37, 39), (40, 38, 39, 41), (11, 10, 40, 41), (42, 40, 10, 12), (43, 42, 12, 14), (44, 43, 14, 15), (45, 44, 15, 16), (46, 45, 16, 17), (37, 36, 47, 48), (49, 47, 36, 38), (50, 49, 38, 40), (51, 50, 40, 42), (52, 51, 42, 43), (54, 52, 43, 44), (55, 53, 52, 54), (56, 54, 44, 45), (57, 55, 54, 56), (58, 56, 45, 46), (59, 57, 56, 58), (60, 18, 19, 61), (48, 47, 60, 61), (62, 60, 47, 49), (63, 62, 49, 50), (64, 63, 50, 51), (66, 64, 51, 52), (67, 65, 64, 66), (67, 66, 52, 53), (68, 67, 53, 55), (69, 68, 55, 57), (59, 58, 70, 71), (71, 69, 57, 59), (72, 22, 18, 60), (73, 72, 60, 62), (74, 73, 62, 63), (76, 74, 63, 64), (77, 75, 74, 76), (77, 76, 64, 65), (80, 78, 79, 81), (71, 70, 80, 81), (81, 79, 69, 71), (82, 26, 22, 72), (83, 82, 72, 73), (85, 83, 73, 74), (86, 84, 83, 85), (86, 85, 74, 75), (79, 78, 87, 88), (89, 87, 78, 80), (90, 88, 87, 89), (91, 29, 26, 82), (92, 91, 82, 83), (93, 92, 83, 84), (94, 93, 84, 86), (90, 89, 96, 97), (97, 95, 88, 90), (98, 32, 29, 91), (99, 98, 91, 92), (100, 99, 92, 93), (101, 100, 93, 94), (104, 102, 103, 105), (106, 104, 105, 107), (108, 106, 107, 109), (110, 108, 109, 111), (97, 96, 110, 111), (111, 109, 95, 97), (112, 35, 32, 98), (113, 112, 98, 99), (114, 113, 99, 100), (115, 113, 114, 116), (116, 114, 100, 101), (117, 115, 116, 118), (103, 102, 117, 118), (118, 116, 101, 103), (119, 117, 102, 104), (120, 119, 104, 106), (121, 120, 106, 108), (122, 121, 108, 110), (3, 1, 123, 125), (125, 123, 124, 126), (5, 3, 125, 127), (127, 125, 126, 128), (7, 5, 127, 129), (129, 127, 128, 130), (9, 7, 129, 131), (131, 129, 130, 132), (13, 11, 133, 135), (123, 1, 13, 135), (135, 133, 134, 136), (124, 123, 135, 136), (126, 124, 136, 137), (128, 126, 137, 138), (130, 128, 138, 139), (132, 130, 139, 140), (23, 21, 143, 145), (141, 19, 23, 145), (145, 143, 144, 146), (142, 141, 145, 146), (143, 21, 25, 147), (144, 143, 147, 148), (146, 144, 148, 149), (147, 25, 28, 150), (148, 147, 150, 151), (149, 148, 151, 152), (150, 28, 31, 153), (151, 150, 153, 154), (152, 151, 154, 155), (153, 31, 34, 156), (154, 153, 156, 157), (155, 154, 157, 158), (39, 37, 159, 161), (161, 159, 160, 162), (41, 39, 161, 163), (133, 11, 41, 163), (163, 161, 162, 164), (134, 133, 163, 164), (136, 134, 164, 165), (137, 136, 165, 166), (138, 137, 166, 167), (139, 138, 167, 168), (140, 139, 168, 169), (159, 37, 48, 170), (160, 159, 170, 171), (162, 160, 171, 172), (164, 162, 172, 173), (165, 164, 173, 174), (166, 165, 174, 176), (178, 176, 175, 177), (167, 166, 176, 178), (180, 178, 177, 179), (168, 167, 178, 180), (182, 180, 179, 181), (169, 168, 180, 182), (61, 19, 141, 183), (170, 48, 61, 183), (183, 141, 142, 184), (171, 170, 183, 184), (172, 171, 184, 185), (173, 172, 185, 186), (174, 173, 186, 188), (189, 187, 65, 67), (190, 188, 187, 189), (190, 189, 175, 176), (176, 174, 188, 190), (191, 189, 67, 68), (177, 175, 189, 191), (192, 191, 68, 69), (179, 177, 191, 192), (181, 179, 192, 193), (182, 181, 193, 194), (184, 142, 146, 195), (185, 184, 195, 196), (186, 185, 196, 198), (199, 197, 75, 77), (199, 77, 65, 187), (200, 198, 197, 199), (200, 199, 187, 188), (188, 186, 198, 200), (192, 69, 79, 201), (193, 192, 201, 203), (203, 201, 202, 204), (194, 193, 203, 204), (195, 146, 149, 205), (196, 195, 205, 207), (208, 86, 75, 197), (209, 207, 206, 208), (209, 208, 197, 198), (198, 196, 207, 209), (201, 79, 88, 210), (202, 201, 210, 211), (213, 211, 210, 212), (204, 202, 211, 213), (205, 149, 152, 214), (216, 215, 206, 207), (207, 205, 214, 216), (217, 94, 86, 208), (208, 206, 215, 217), (210, 88, 95, 218), (212, 210, 218, 219), (213, 212, 219, 220), (214, 152, 155, 221), (223, 222, 215, 216), (216, 214, 221, 223), (224, 101, 94, 217), (217, 215, 222, 224), (103, 101, 224, 225), (105, 103, 225, 227), (227, 225, 226, 228), (107, 105, 227, 229), (229, 227, 228, 230), (109, 107, 229, 231), (218, 95, 109, 231), (231, 229, 230, 232), (219, 218, 231, 233), (233, 231, 232, 234), (220, 219, 233, 234), (221, 155, 158, 235), (237, 236, 222, 223), (223, 221, 235, 237), (224, 222, 236, 238), (238, 236, 237, 239), (225, 224, 238, 240), (240, 238, 239, 241), (226, 225, 240, 241), (228, 226, 241, 242), (230, 228, 242, 243), (232, 230, 243, 244), (234, 232, 244, 245), (246, 8, 9, 247), (248, 246, 247, 249), (250, 248, 249, 251), (252, 250, 251, 253), (254, 252, 253, 255), (256, 17, 8, 246), (257, 256, 246, 248), (258, 257, 248, 250), (259, 258, 250, 252), (260, 259, 252, 254), (261, 260, 254, 255), (262, 260, 261, 263), (264, 46, 17, 256), (265, 264, 256, 257), (266, 265, 257, 258), (267, 266, 258, 259), (268, 267, 259, 260), (269, 268, 260, 262), (270, 269, 262, 263), (271, 269, 270, 272), (273, 271, 272, 274), (275, 58, 46, 264), (277, 275, 264, 265), (278, 276, 275, 277), (279, 277, 265, 266), (280, 278, 277, 279), (281, 279, 266, 267), (282, 280, 279, 281), (283, 281, 267, 268), (284, 283, 268, 269), (285, 284, 269, 271), (286, 285, 271, 273), (287, 286, 273, 274), (288, 70, 58, 275), (289, 288, 275, 276), (290, 289, 276, 278), (291, 290, 278, 280), (282, 281, 292, 293), (293, 291, 280, 282), (294, 292, 281, 283), (295, 293, 292, 294), (296, 294, 283, 284), (297, 296, 284, 285), (298, 297, 285, 286), (299, 298, 286, 287), (300, 80, 70, 288), (301, 300, 288, 289), (302, 300, 301, 303), (303, 301, 289, 290), (295, 294, 304, 305), (306, 304, 294, 296), (307, 305, 304, 306), (308, 306, 296, 297), (309, 308, 297, 298), (310, 89, 80, 300), (312, 310, 300, 302), (313, 311, 310, 312), (313, 312, 302, 303), (307, 306, 314, 315), (316, 314, 306, 308), (317, 315, 314, 316), (318, 316, 308, 309), (319, 96, 89, 310), (320, 319, 310, 311), (321, 320, 311, 313), (317, 316, 324, 325), (326, 324, 316, 318), (327, 110, 96, 319), (328, 327, 319, 320), (329, 327, 328, 330), (330, 328, 320, 321), (331, 329, 330, 332), (332, 330, 321, 322), (333, 331, 332, 334), (335, 333, 334, 336), (325, 324, 338, 339), (339, 337, 323, 325), (340, 338, 324, 326), (341, 122, 110, 327), (342, 341, 327, 329), (343, 342, 329, 331), (344, 343, 331, 333), (345, 344, 333, 335), (346, 345, 335, 336), (347, 345, 346, 348), (348, 346, 336, 337), (349, 347, 348, 350), (339, 338, 349, 350), (350, 348, 337, 339), (351, 349, 338, 340), (352, 298, 299, 353), (354, 309, 298, 352), (355, 354, 352, 353), (356, 354, 355, 357), (358, 318, 309, 354), (359, 358, 354, 356), (360, 359, 356, 357), (361, 326, 318, 358), (362, 361, 358, 359), (363, 362, 359, 360), (364, 340, 326, 361), (365, 364, 361, 362), (366, 365, 362, 363), (367, 351, 340, 364), (368, 367, 364, 365), (369, 368, 365, 366), (370, 368, 369, 371), (247, 9, 131, 372), (372, 131, 132, 373), (249, 247, 372, 374), (374, 372, 373, 375), (251, 249, 374, 376), (376, 374, 375, 377), (253, 251, 376, 378), (378, 376, 377, 379), (255, 253, 378, 380), (380, 378, 379, 381), (373, 132, 140, 382), (375, 373, 382, 383), (377, 375, 383, 384), (379, 377, 384, 385), (386, 261, 255, 380), (387, 386, 380, 381), (381, 379, 385, 387), (263, 261, 386, 388), (388, 386, 387, 389), (382, 140, 169, 390), (383, 382, 390, 391), (384, 383, 391, 392), (385, 384, 392, 393), (387, 385, 393, 394), (395, 270, 263, 388), (396, 395, 388, 389), (389, 387, 394, 396), (272, 270, 395, 397), (397, 395, 396, 398), (274, 272, 397, 399), (399, 397, 398, 400), (390, 169, 182, 402), (404, 402, 401, 403), (391, 390, 402, 404), (406, 404, 403, 405), (392, 391, 404, 406), (408, 406, 405, 407), (393, 392, 406, 408), (394, 393, 408, 409), (396, 394, 409, 410), (398, 396, 410, 411), (412, 287, 274, 399), (413, 412, 399, 400), (400, 398, 411, 413), (415, 414, 401, 402), (402, 182, 194, 415), (403, 401, 414, 416), (417, 416, 290, 291), (405, 403, 416, 417), (418, 417, 291, 293), (407, 405, 417, 418), (408, 407, 418, 419), (420, 418, 293, 295), (421, 419, 418, 420), (409, 408, 419, 421), (410, 409, 421, 422), (411, 410, 422, 423), (424, 299, 287, 412), (425, 424, 412, 413), (413, 411, 423, 425), (427, 426, 414, 415), (415, 194, 204, 427), (428, 303, 290, 416), (416, 414, 426, 428), (428, 426, 427, 429), (420, 295, 305, 430), (421, 420, 430, 431), (432, 430, 305, 307), (433, 431, 430, 432), (422, 421, 431, 433), (423, 422, 433, 434), (425, 423, 434, 435), (427, 204, 213, 437), (438, 313, 303, 428), (439, 437, 436, 438), (439, 438, 428, 429), (429, 427, 437, 439), (432, 307, 315, 440), (433, 432, 440, 441), (442, 440, 315, 317), (443, 441, 440, 442), (434, 433, 441, 443), (435, 434, 443, 444), (446, 445, 436, 437), (437, 213, 220, 446), (447, 321, 313, 438), (438, 436, 445, 447), (322, 321, 447, 448), (325, 323, 449, 450), (442, 317, 325, 450), (443, 442, 450, 451), (444, 443, 451, 452), (454, 453, 445, 446), (446, 220, 234, 454), (447, 445, 453, 455), (455, 453, 454, 456), (457, 332, 322, 448), (448, 447, 455, 457), (457, 455, 456, 458), (334, 332, 457, 459), (459, 457, 458, 460), (336, 334, 459, 461), (461, 459, 460, 462), (337, 336, 461, 463), (449, 323, 337, 463), (450, 449, 463, 464), (451, 450, 464, 465), (452, 451, 465, 466), (454, 234, 245, 467), (456, 454, 467, 468), (458, 456, 468, 469), (460, 458, 469, 470), (472, 471, 461, 462), (462, 460, 470, 472), (463, 461, 471, 473), (473, 471, 472, 474), (464, 463, 473, 475), (475, 473, 474, 476), (465, 464, 475, 476), (466, 465, 476, 477), (353, 299, 424, 478), (478, 424, 425, 479), (480, 355, 353, 478), (481, 480, 478, 479), (479, 425, 435, 481), (357, 355, 480, 482), (482, 480, 481, 483), (481, 435, 444, 484), (485, 360, 357, 482), (486, 485, 482, 483), (483, 481, 484, 486), (484, 444, 452, 487), (488, 363, 360, 485), (489, 488, 485, 486), (486, 484, 487, 489), (487, 452, 466, 490), (491, 366, 363, 488), (492, 491, 488, 489), (489, 487, 490, 492), (490, 466, 477, 493), (494, 369, 366, 491), (495, 494, 491, 492), (492, 490, 493, 495), (371, 369, 494, 496), (496, 494, 495, 497), (34, 33, 498, 499), (500, 498, 33, 35), (499, 498, 501, 502), (503, 501, 498, 500), (502, 501, 504, 505), (506, 504, 501, 503), (505, 504, 507, 508), (509, 507, 504, 506), (508, 507, 510, 511), (512, 510, 507, 509), (513, 511, 510, 512), (513, 512, 514, 515), (516, 500, 35, 112), (517, 516, 112, 113), (519, 517, 113, 115), (520, 518, 517, 519), (521, 519, 115, 117), (522, 520, 519, 521), (523, 521, 117, 119), (524, 523, 119, 120), (525, 524, 120, 121), (526, 525, 121, 122), (527, 503, 500, 516), (528, 527, 516, 517), (529, 528, 517, 518), (530, 529, 518, 520), (522, 521, 531, 532), (532, 530, 520, 522), (533, 531, 521, 523), (534, 532, 531, 533), (535, 533, 523, 524), (536, 534, 533, 535), (537, 535, 524, 525), (538, 536, 535, 537), (539, 537, 525, 526), (540, 538, 537, 539), (541, 506, 503, 527), (542, 541, 527, 528), (543, 542, 528, 529), (544, 543, 529, 530), (540, 539, 546, 547), (547, 545, 538, 540), (548, 509, 506, 541), (549, 548, 541, 542), (550, 549, 542, 543), (551, 549, 550, 552), (555, 553, 554, 556), (547, 546, 555, 556), (556, 554, 545, 547), (557, 512, 509, 548), (558, 557, 548, 549), (559, 558, 549, 551), (560, 559, 551, 552), (561, 559, 560, 562), (554, 553, 563, 564), (565, 563, 553, 555), (566, 564, 563, 565), (567, 514, 512, 557), (568, 515, 514, 567), (569, 567, 557, 558), (570, 569, 558, 559), (571, 570, 559, 561), (572, 571, 561, 562), (573, 571, 572, 574), (566, 565, 577, 578), (578, 576, 564, 566), (568, 567, 579, 580), (581, 579, 567, 569), (582, 581, 569, 570), (583, 582, 570, 571), (584, 583, 571, 573), (585, 584, 573, 574), (586, 584, 585, 587), (588, 586, 587, 589), (589, 587, 575, 576), (590, 588, 589, 591), (578, 577, 590, 591), (591, 589, 576, 578), (580, 579, 592, 593), (594, 592, 579, 581), (595, 593, 592, 594), (596, 594, 581, 582), (597, 596, 582, 583), (598, 597, 583, 584), (599, 598, 584, 586), (600, 599, 586, 588), (601, 600, 588, 590), (595, 594, 602, 603), (604, 602, 594, 596), (605, 603, 602, 604), (606, 604, 596, 597), (607, 605, 604, 606), (608, 606, 597, 598), (609, 608, 598, 599), (610, 609, 599, 600), (611, 610, 600, 601), (607, 606, 612, 613), (614, 612, 606, 608), (615, 613, 612, 614), (616, 614, 608, 609), (617, 615, 614, 616), (618, 616, 609, 610), (619, 617, 616, 618), (620, 618, 610, 611), (621, 619, 618, 620), (621, 620, 622, 623), (156, 34, 499, 624), (157, 156, 624, 625), (158, 157, 625, 626), (624, 499, 502, 627), (625, 624, 627, 628), (626, 625, 628, 629), (627, 502, 505, 630), (628, 627, 630, 631), (629, 628, 631, 632), (630, 505, 508, 633), (631, 630, 633, 634), (632, 631, 634, 635), (633, 508, 511, 636), (634, 633, 636, 637), (638, 636, 511, 513), (639, 637, 636, 638), (635, 634, 637, 639), (638, 513, 515, 640), (639, 638, 640, 641), (235, 158, 626, 642), (237, 235, 642, 644), (646, 644, 643, 645), (239, 237, 644, 646), (648, 646, 645, 647), (241, 239, 646, 648), (242, 241, 648, 649), (243, 242, 649, 650), (244, 243, 650, 651), (245, 244, 651, 652), (642, 626, 629, 653), (655, 654, 643, 644), (644, 642, 653, 655), (645, 643, 654, 656), (657, 656, 530, 532), (647, 645, 656, 657), (648, 647, 657, 658), (659, 657, 532, 534), (660, 658, 657, 659), (649, 648, 658, 660), (661, 659, 534, 536), (662, 660, 659, 661), (650, 649, 660, 662), (663, 661, 536, 538), (664, 662, 661, 663), (651, 650, 662, 664), (666, 664, 663, 665), (652, 651, 664, 666), (653, 629, 632, 667), (669, 668, 654, 655), (655, 653, 667, 669), (670, 668, 543, 544), (670, 544, 530, 656), (656, 654, 668, 670), (663, 538, 545, 671), (665, 663, 671, 672), (666, 665, 672, 673), (667, 632, 635, 674), (675, 550, 543, 668), (676, 675, 668, 669), (669, 667, 674, 676), (552, 550, 675, 677), (677, 675, 676, 678), (671, 545, 554, 679), (672, 671, 679, 681), (681, 679, 680, 682), (673, 672, 681, 682), (674, 635, 639, 683), (676, 674, 683, 684), (685, 560, 552, 677), (686, 685, 677, 678), (678, 676, 684, 686), (562, 560, 685, 687), (687, 685, 686, 688), (679, 554, 564, 689), (680, 679, 689, 690), (692, 690, 689, 691), (682, 680, 690, 692), (693, 640, 515, 568), (694, 641, 640, 693), (683, 639, 641, 694), (684, 683, 694, 695), (686, 684, 695, 696), (697, 572, 562, 687), (698, 697, 687, 688), (688, 686, 696, 698), (574, 572, 697, 699), (699, 697, 698, 700), (576, 575, 701, 702), (689, 564, 576, 702), (691, 689, 702, 703), (692, 691, 703, 704), (693, 568, 580, 705), (694, 693, 705, 706), (695, 694, 706, 707), (696, 695, 707, 708), (698, 696, 708, 709), (710, 585, 574, 699), (711, 710, 699, 700), (700, 698, 709, 711), (587, 585, 710, 712), (701, 575, 587, 712), (712, 710, 711, 713), (702, 701, 712, 714), (714, 712, 713, 715), (703, 702, 714, 716), (716, 714, 715, 717), (704, 703, 716, 717), (705, 580, 593, 718), (706, 705, 718, 719), (720, 718, 593, 595), (721, 719, 718, 720), (707, 706, 719, 721), (708, 707, 721, 722), (709, 708, 722, 723), (711, 709, 723, 724), (713, 711, 724, 725), (715, 713, 725, 726), (717, 715, 726, 727), (720, 595, 603, 728), (721, 720, 728, 729), (730, 728, 603, 605), (731, 729, 728, 730), (722, 721, 729, 731), (732, 730, 605, 607), (733, 731, 730, 732), (723, 722, 731, 733), (724, 723, 733, 734), (725, 724, 734, 735), (726, 725, 735, 736), (727, 726, 736, 737), (732, 607, 613, 738), (733, 732, 738, 739), (740, 738, 613, 615), (741, 739, 738, 740), (734, 733, 739, 741), (742, 740, 615, 617), (743, 741, 740, 742), (735, 734, 741, 743), (744, 742, 617, 619), (745, 743, 742, 744), (736, 735, 743, 745), (746, 744, 619, 621), (747, 745, 744, 746), (737, 736, 745, 747), (746, 621, 623, 748), (747, 746, 748, 749), (750, 526, 122, 341), (751, 750, 341, 342), (752, 751, 342, 343), (753, 752, 343, 344), (754, 753, 344, 345), (756, 754, 345, 347), (757, 755, 754, 756), (758, 756, 347, 349), (759, 757, 756, 758), (760, 758, 349, 351), (761, 539, 526, 750), (763, 761, 750, 751), (764, 762, 761, 763), (765, 763, 751, 752), (766, 764, 763, 765), (767, 765, 752, 753), (768, 766, 765, 767), (769, 767, 753, 754), (770, 768, 767, 769), (770, 769, 754, 755), (771, 770, 755, 757), (759, 758, 772, 773), (773, 771, 757, 759), (774, 772, 758, 760), (775, 546, 539, 761), (776, 775, 761, 762), (777, 776, 762, 764), (778, 777, 764, 766), (773, 772, 780, 781), (781, 779, 771, 773), (782, 780, 772, 774), (783, 555, 546, 775), (784, 783, 775, 776), (785, 783, 784, 786), (786, 784, 776, 777), (789, 787, 788, 790), (781, 780, 789, 790), (791, 789, 780, 782), (792, 565, 555, 783), (794, 792, 783, 785), (795, 793, 792, 794), (795, 794, 785, 786), (798, 796, 797, 799), (788, 787, 798, 799), (800, 798, 787, 789), (801, 800, 789, 791), (802, 577, 565, 792), (803, 802, 792, 793), (804, 803, 793, 795), (808, 806, 807, 809), (797, 796, 808, 809), (810, 808, 796, 798), (811, 810, 798, 800), (812, 811, 800, 801), (813, 590, 577, 802), (814, 813, 802, 803), (815, 813, 814, 816), (816, 814, 803, 804), (817, 815, 816, 818), (818, 816, 804, 805), (819, 817, 818, 820), (807, 806, 819, 820), (821, 819, 806, 808), (822, 821, 808, 810), (823, 822, 810, 811), (824, 823, 811, 812), (826, 601, 590, 813), (827, 826, 813, 815), (828, 827, 815, 817), (829, 828, 817, 819), (830, 829, 819, 821), (831, 830, 821, 822), (832, 831, 822, 823), (834, 832, 823, 824), (835, 833, 832, 834), (835, 834, 824, 825), (836, 760, 351, 367), (837, 836, 367, 368), (839, 837, 368, 370), (840, 838, 837, 839), (840, 839, 370, 371), (841, 774, 760, 836), (842, 841, 836, 837), (843, 842, 837, 838), (844, 782, 774, 841), (845, 844, 841, 842), (846, 845, 842, 843), (847, 791, 782, 844), (848, 847, 844, 845), (849, 848, 845, 846), (850, 801, 791, 847), (852, 850, 847, 848), (853, 851, 850, 852), (853, 852, 848, 849), (854, 812, 801, 850), (855, 854, 850, 851), (856, 824, 812, 854), (857, 825, 824, 856), (857, 856, 854, 855), (858, 611, 601, 826), (859, 858, 826, 827), (860, 859, 827, 828), (861, 860, 828, 829), (862, 861, 829, 830), (864, 862, 830, 831), (865, 863, 862, 864), (866, 864, 831, 832), (867, 865, 864, 866), (867, 866, 832, 833), (868, 620, 611, 858), (870, 868, 858, 859), (871, 869, 868, 870), (872, 870, 859, 860), (873, 871, 870, 872), (874, 872, 860, 861), (875, 873, 872, 874), (876, 874, 861, 862), (877, 875, 874, 876), (877, 876, 862, 863), (878, 622, 620, 868), (879, 623, 622, 878), (879, 878, 868, 869), (467, 245, 652, 880), (468, 467, 880, 881), (469, 468, 881, 882), (470, 469, 882, 883), (472, 470, 883, 885), (887, 885, 884, 886), (474, 472, 885, 887), (889, 887, 886, 888), (476, 474, 887, 889), (477, 476, 889, 890), (880, 652, 666, 892), (894, 892, 891, 893), (881, 880, 892, 894), (896, 894, 893, 895), (882, 881, 894, 896), (897, 895, 766, 768), (898, 896, 895, 897), (883, 882, 896, 898), (899, 897, 768, 770), (900, 898, 897, 899), (900, 899, 884, 885), (885, 883, 898, 900), (901, 899, 770, 771), (886, 884, 899, 901), (888, 886, 901, 902), (889, 888, 902, 903), (890, 889, 903, 904), (906, 905, 891, 892), (892, 666, 673, 906), (893, 891, 905, 907), (908, 907, 777, 778), (908, 778, 766, 895), (895, 893, 907, 908), (901, 771, 779, 909), (910, 909, 779, 781), (902, 901, 909, 910), (903, 902, 910, 911), (904, 903, 911, 912), (914, 913, 905, 906), (906, 673, 682, 914), (915, 786, 777, 907), (907, 905, 913, 915), (915, 913, 914, 916), (790, 788, 917, 919), (910, 781, 790, 919), (919, 917, 918, 920), (911, 910, 919, 920), (912, 911, 920, 921), (914, 682, 692, 923), (924, 795, 786, 915), (925, 923, 922, 924), (925, 924, 915, 916), (916, 914, 923, 925), (799, 797, 926, 928), (917, 788, 799, 928), (928, 926, 927, 929), (918, 917, 928, 929), (920, 918, 929, 930), (921, 920, 930, 931), (933, 932, 922, 923), (923, 692, 704, 933), (934, 804, 795, 924), (924, 922, 932, 934), (805, 804, 934, 935), (809, 807, 936, 938), (926, 797, 809, 938), (938, 936, 937, 939), (927, 926, 938, 939), (929, 927, 939, 940), (930, 929, 940, 941), (931, 930, 941, 942), (944, 943, 932, 933), (933, 704, 717, 944), (934, 932, 943, 945), (945, 943, 944, 946), (947, 818, 805, 935), (935, 934, 945, 947), (947, 945, 946, 948), (820, 818, 947, 949), (936, 807, 820, 949), (949, 947, 948, 950), (937, 936, 949, 950), (939, 937, 950, 951), (940, 939, 951, 952), (941, 940, 952, 953), (942, 941, 953, 955), (944, 717, 727, 956), (946, 944, 956, 957), (948, 946, 957, 958), (950, 948, 958, 959), (951, 950, 959, 960), (952, 951, 960, 961), (953, 952, 961, 963), (964, 962, 833, 835), (964, 835, 825, 954), (965, 963, 962, 964), (965, 964, 954, 955), (955, 953, 963, 965), (493, 477, 890, 966), (495, 493, 966, 968), (969, 967, 838, 840), (969, 840, 371, 496), (970, 968, 967, 969), (970, 969, 496, 497), (497, 495, 968, 970), (966, 890, 904, 971), (972, 843, 838, 967), (973, 972, 967, 968), (968, 966, 971, 973), (971, 904, 912, 974), (975, 846, 843, 972), (976, 975, 972, 973), (973, 971, 974, 976), (974, 912, 921, 977), (978, 849, 846, 975), (979, 978, 975, 976), (976, 974, 977, 979), (977, 921, 931, 981), (982, 980, 851, 853), (982, 853, 849, 978), (983, 981, 980, 982), (983, 982, 978, 979), (979, 977, 981, 983), (984, 855, 851, 980), (985, 984, 980, 981), (981, 931, 942, 985), (986, 954, 825, 857), (986, 857, 855, 984), (987, 955, 954, 986), (987, 986, 984, 985), (985, 942, 955, 987), (956, 727, 737, 988), (957, 956, 988, 989), (958, 957, 989, 990), (959, 958, 990, 991), (960, 959, 991, 993), (994, 992, 863, 865), (995, 993, 992, 994), (961, 960, 993, 995), (996, 994, 865, 867), (996, 867, 833, 962), (997, 995, 994, 996), (997, 996, 962, 963), (963, 961, 995, 997), (988, 737, 747, 999), (1000, 998, 869, 871), (1001, 999, 998, 1000), (989, 988, 999, 1001), (1002, 1000, 871, 873), (1003, 1001, 1000, 1002), (990, 989, 1001, 1003), (1004, 1002, 873, 875), (1005, 1003, 1002, 1004), (991, 990, 1003, 1005), (1006, 1004, 875, 877), (1006, 877, 863, 992), (1007, 1005, 1004, 1006), (1007, 1006, 992, 993), (993, 991, 1005, 1007), (1008, 748, 623, 879), (1008, 879, 869, 998), (1009, 749, 748, 1008), (1009, 1008, 998, 999), (999, 747, 749, 1009)])
me_cylinder_019.materials.append(mat_material_029)
me_cylinder_019.use_remesh_fix_poles = True
me_cylinder_019.use_remesh_preserve_attributes = False
me_cylinder_019.use_mirror_vertex_groups = False
me_cylinder_019.update()

# ---- objects
ob_15__onion_ring = bpy.data.objects.new('15- Onion Ring', me_cylinder_019)

# ---- transforms, parenting, visibility, modifiers, constraints
ob_15__onion_ring.location = (0.0, 0.0, 0.0)
ob_15__onion_ring.lineart.crease_threshold = 0.0

# ---- collection membership
col_collection.objects.link(ob_15__onion_ring)

# ---- scene / render settings (as saved in the file)
scene.frame_start = 1; scene.frame_end = 250; scene.frame_set(1)
scene.render.engine = 'BLENDER_EEVEE_NEXT'
scene.cycles.use_denoising = False
scene.cycles.samples = 128
scene.cycles.sampling_pattern = 'TABULATED_SOBOL'
scene.cycles.use_adaptive_sampling = False
scene.cycles.use_light_tree = False
scene.view_settings.view_transform = 'Filmic'
bpy.context.view_layer.update()

# ---- added for rendering (the .blend has no active camera and no usable light): camera, sun
cam_auto = bpy.data.cameras.new('AutoCamera')
cam_auto.lens = 50.0
cam_auto.sensor_width = 36.0
cam_auto.clip_end = 1000.0
ob_auto_camera = bpy.data.objects.new('AutoCamera', cam_auto)
scene.collection.objects.link(ob_auto_camera)
ob_auto_camera.location = (2.60978, -3.11843, 2.08243)
ob_auto_camera.rotation_euler = (1.09748, -7.21219e-08, 0.694738)
scene.camera = ob_auto_camera
light_auto_sun = bpy.data.lights.new('AutoSun', 'SUN')
light_auto_sun.energy = 3.0
light_auto_sun.angle = 0.0523599
ob_auto_sun = bpy.data.objects.new('AutoSun', light_auto_sun)
scene.collection.objects.link(ob_auto_sun)
ob_auto_sun.rotation_euler = (0.872665, 0.174533, 0.523599)
bpy.context.view_layer.update()
